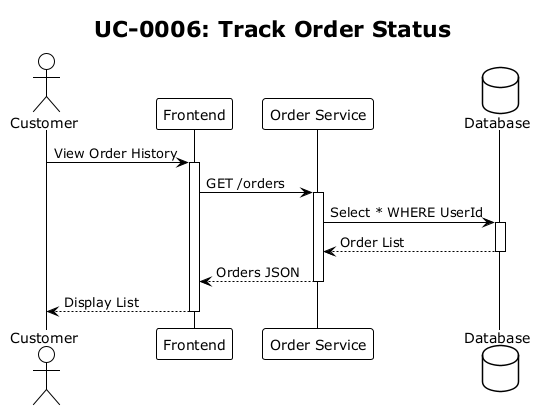

The diagram above was rendered by PlantUML. Its source (embedded in the PNG):
@startuml sq-0006
!theme plain
title UC-0006: Track Order Status

actor Customer
participant "Frontend" as FE
participant "Order Service" as API
database "Database" as DB

Customer -> FE: View Order History
activate FE
FE -> API: GET /orders
activate API
API -> DB: Select * WHERE UserId
activate DB
DB --> API: Order List
deactivate DB
API --> FE: Orders JSON
deactivate API
FE --> Customer: Display List
deactivate FE
@enduml